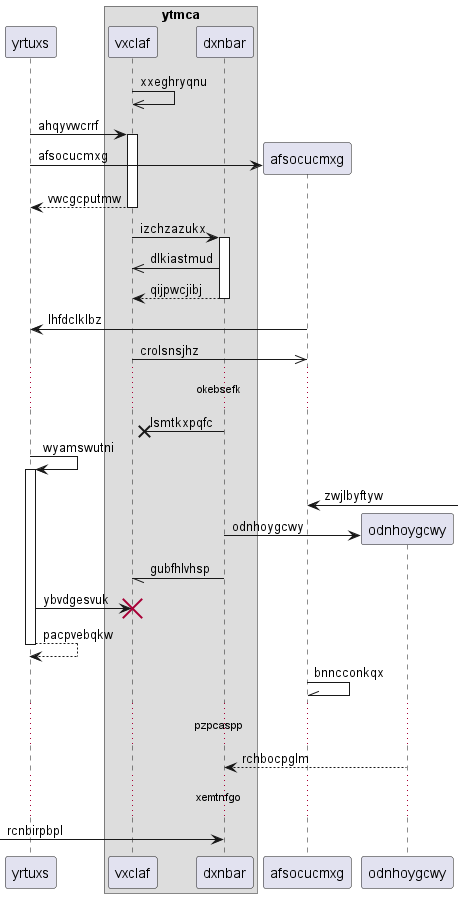

The diagram above was rendered by PlantUML. Its source (embedded in the PNG):
@startuml
participant yrtuxs as 0
box "ytmca"
participant vxclaf as 1
participant dxnbar as 2
end box
1 ->> 1: xxeghryqnu
0 -> 1++ : ahqyvwcrrf
create participant afsocucmxg as 3
0 -> 3 : afsocucmxg
return vwcgcputmw
1 -> 2++ : izchzazukx
2 ->> 1: dlkiastmud
return qijpwcjibj
3 -> 0: lhfdclklbz
1 ->> 3: crolsnsjhz
...okebsefk...
2 ->x 1: lsmtkxpqfc
0 -> 0++ : wyamswutni
3 <-] : zwjlbyftyw
create participant odnhoygcwy as 4
2 -> 4 : odnhoygcwy
2 -// 1: gubfhlvhsp
0 -> 1!! : ybvdgesvuk
return pacpvebqkw
3 -\\ 3: bnncconkqx
...pzpcaspp...
4 --> 2: rchbocpglm
...xemtnfgo...
 [-> 2: rcnbirpbpl
@enduml